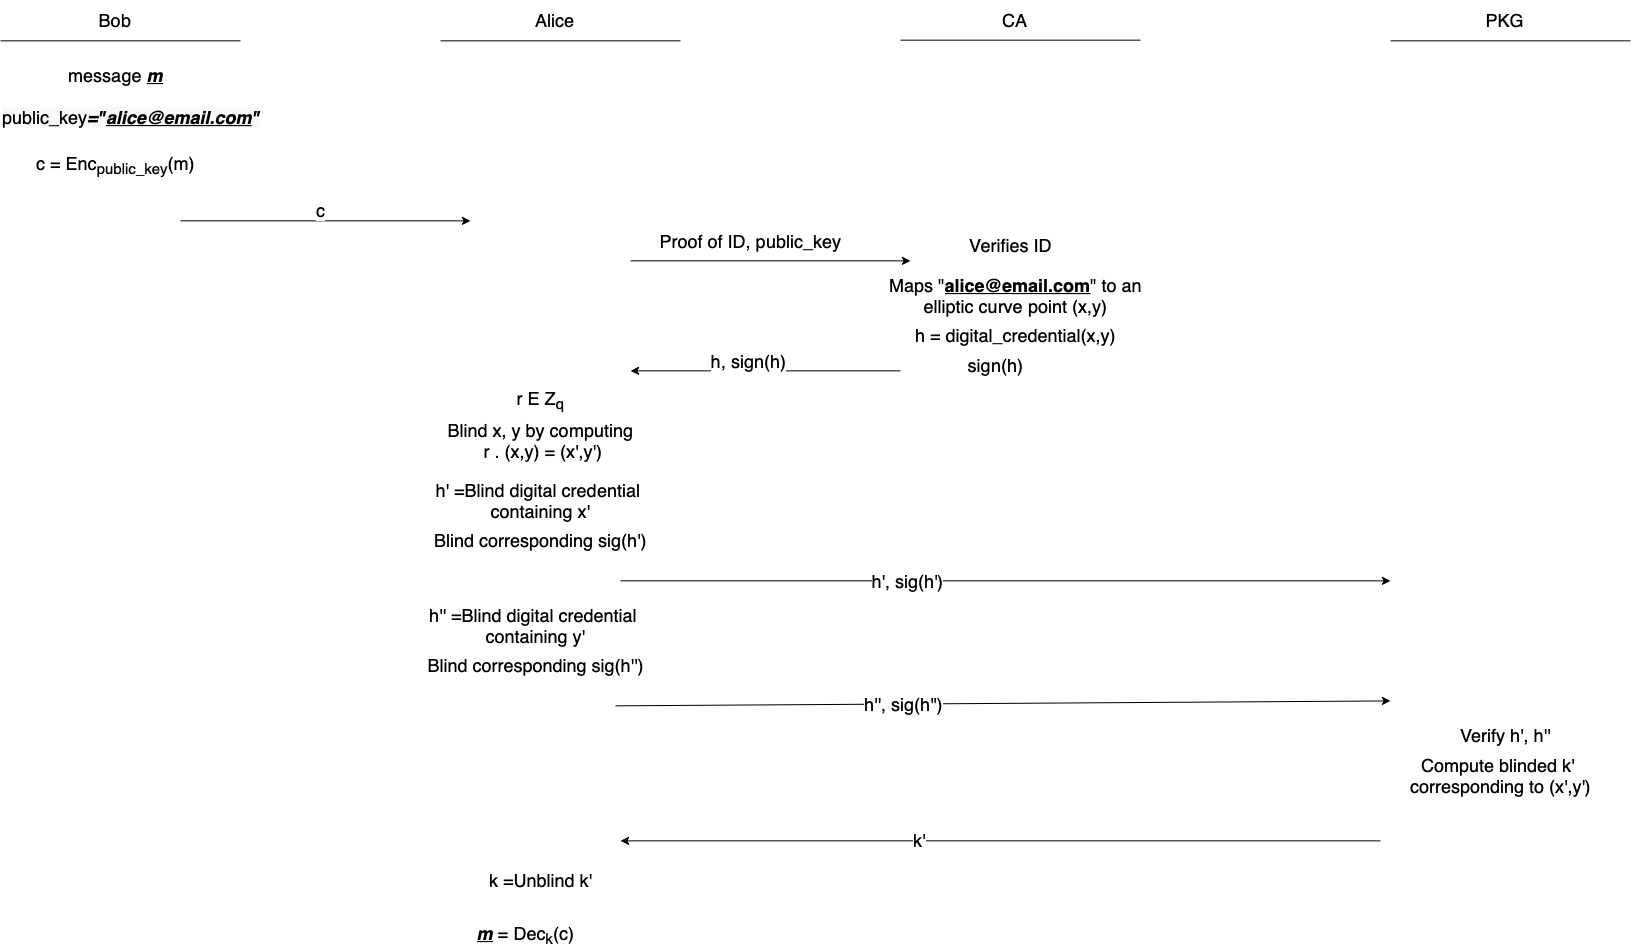

The diagram above was exported from draw.io. Its source (the exported page's mxGraphModel, read from the mxfile embedded in the PNG):
<mxGraphModel dx="2066" dy="2602" grid="1" gridSize="10" guides="1" tooltips="1" connect="1" arrows="1" fold="1" page="1" pageScale="1" pageWidth="1100" pageHeight="850" math="0" shadow="0">
  <root>
    <mxCell id="0" />
    <mxCell id="1" parent="0" />
    <mxCell id="XH7n35uLfmwSuoYkYNnf-1" value="&lt;font size=&quot;4&quot;&gt;Bob&lt;/font&gt;" style="text;html=1;strokeColor=none;fillColor=none;align=center;verticalAlign=middle;whiteSpace=wrap;rounded=0;" vertex="1" parent="1">
      <mxGeometry x="40" y="0.3500000000000014" width="210" height="40" as="geometry" />
    </mxCell>
    <mxCell id="XH7n35uLfmwSuoYkYNnf-2" value="" style="endArrow=none;html=1;rounded=0;fontSize=18;" edge="1" parent="1">
      <mxGeometry width="50" height="50" relative="1" as="geometry">
        <mxPoint x="30" y="40.35" as="sourcePoint" />
        <mxPoint x="270" y="40.35" as="targetPoint" />
      </mxGeometry>
    </mxCell>
    <mxCell id="XH7n35uLfmwSuoYkYNnf-3" value="&lt;font style=&quot;font-size: 18px&quot;&gt;Alice&lt;/font&gt;" style="text;html=1;strokeColor=none;fillColor=none;align=center;verticalAlign=middle;whiteSpace=wrap;rounded=0;" vertex="1" parent="1">
      <mxGeometry x="480" y="0.3500000000000014" width="210" height="40" as="geometry" />
    </mxCell>
    <mxCell id="XH7n35uLfmwSuoYkYNnf-4" value="" style="endArrow=none;html=1;rounded=0;fontSize=18;" edge="1" parent="1">
      <mxGeometry width="50" height="50" relative="1" as="geometry">
        <mxPoint x="470" y="40.35" as="sourcePoint" />
        <mxPoint x="710" y="40.35" as="targetPoint" />
      </mxGeometry>
    </mxCell>
    <mxCell id="XH7n35uLfmwSuoYkYNnf-5" value="message &lt;i&gt;&lt;b&gt;&lt;u&gt;m&lt;/u&gt;&lt;/b&gt;&lt;/i&gt;" style="text;html=1;align=center;verticalAlign=middle;resizable=0;points=[];autosize=1;strokeColor=none;fillColor=none;fontSize=18;" vertex="1" parent="1">
      <mxGeometry x="90" y="60.35" width="110" height="30" as="geometry" />
    </mxCell>
    <mxCell id="XH7n35uLfmwSuoYkYNnf-7" value="&lt;span style=&quot;color: rgb(0 , 0 , 0) ; font-family: &amp;#34;helvetica&amp;#34; ; font-size: 18px ; letter-spacing: normal ; text-align: center ; text-indent: 0px ; text-transform: none ; word-spacing: 0px ; background-color: rgb(248 , 249 , 250) ; display: inline ; float: none&quot;&gt;&lt;span class=&quot;Apple-converted-space&quot;&gt;public_key&lt;b&gt;&lt;i&gt;=&quot;&lt;u&gt;alice@email.com&lt;/u&gt;&quot;&lt;/i&gt;&lt;/b&gt;&lt;/span&gt;&lt;/span&gt;" style="text;whiteSpace=wrap;html=1;fontSize=18;" vertex="1" parent="1">
      <mxGeometry x="30" y="100.35" width="250" height="40" as="geometry" />
    </mxCell>
    <mxCell id="XH7n35uLfmwSuoYkYNnf-8" value="c = Enc&lt;sub&gt;public_key&lt;/sub&gt;(m)" style="text;html=1;align=center;verticalAlign=middle;resizable=0;points=[];autosize=1;strokeColor=none;fillColor=none;fontSize=18;" vertex="1" parent="1">
      <mxGeometry x="60" y="150.35" width="170" height="30" as="geometry" />
    </mxCell>
    <mxCell id="XH7n35uLfmwSuoYkYNnf-9" value="c" style="endArrow=classic;html=1;rounded=0;fontSize=18;" edge="1" parent="1">
      <mxGeometry x="-0.0345" y="10" width="50" height="50" relative="1" as="geometry">
        <mxPoint x="210" y="220.35" as="sourcePoint" />
        <mxPoint x="500" y="220.35" as="targetPoint" />
        <mxPoint as="offset" />
      </mxGeometry>
    </mxCell>
    <mxCell id="XH7n35uLfmwSuoYkYNnf-10" value="&lt;font size=&quot;4&quot;&gt;CA&lt;/font&gt;" style="text;html=1;strokeColor=none;fillColor=none;align=center;verticalAlign=middle;whiteSpace=wrap;rounded=0;" vertex="1" parent="1">
      <mxGeometry x="940" width="210" height="39.66" as="geometry" />
    </mxCell>
    <mxCell id="XH7n35uLfmwSuoYkYNnf-11" value="" style="endArrow=none;html=1;rounded=0;fontSize=18;" edge="1" parent="1">
      <mxGeometry width="50" height="50" relative="1" as="geometry">
        <mxPoint x="930" y="39.660000000000004" as="sourcePoint" />
        <mxPoint x="1170" y="39.660000000000004" as="targetPoint" />
      </mxGeometry>
    </mxCell>
    <mxCell id="XH7n35uLfmwSuoYkYNnf-12" value="&lt;font size=&quot;4&quot;&gt;PKG&lt;/font&gt;" style="text;html=1;strokeColor=none;fillColor=none;align=center;verticalAlign=middle;whiteSpace=wrap;rounded=0;" vertex="1" parent="1">
      <mxGeometry x="1430" y="0.3500000000000014" width="210" height="40" as="geometry" />
    </mxCell>
    <mxCell id="XH7n35uLfmwSuoYkYNnf-13" value="" style="endArrow=none;html=1;rounded=0;fontSize=18;" edge="1" parent="1">
      <mxGeometry width="50" height="50" relative="1" as="geometry">
        <mxPoint x="1420" y="40.35" as="sourcePoint" />
        <mxPoint x="1660" y="40.35" as="targetPoint" />
      </mxGeometry>
    </mxCell>
    <mxCell id="XH7n35uLfmwSuoYkYNnf-14" value="" style="endArrow=classic;html=1;rounded=0;fontSize=18;" edge="1" parent="1">
      <mxGeometry width="50" height="50" relative="1" as="geometry">
        <mxPoint x="660" y="260.35" as="sourcePoint" />
        <mxPoint x="940" y="260.35" as="targetPoint" />
      </mxGeometry>
    </mxCell>
    <mxCell id="XH7n35uLfmwSuoYkYNnf-15" value="Proof of ID, public_key" style="edgeLabel;html=1;align=center;verticalAlign=middle;resizable=0;points=[];fontSize=18;" vertex="1" connectable="0" parent="XH7n35uLfmwSuoYkYNnf-14">
      <mxGeometry x="-0.15" y="-3" relative="1" as="geometry">
        <mxPoint y="-23" as="offset" />
      </mxGeometry>
    </mxCell>
    <mxCell id="XH7n35uLfmwSuoYkYNnf-17" value="Verifies ID" style="text;html=1;align=center;verticalAlign=middle;resizable=0;points=[];autosize=1;strokeColor=none;fillColor=none;fontSize=18;" vertex="1" parent="1">
      <mxGeometry x="990" y="230.35" width="100" height="30" as="geometry" />
    </mxCell>
    <mxCell id="XH7n35uLfmwSuoYkYNnf-18" value="Maps &quot;&lt;b&gt;&lt;u&gt;alice@email.com&lt;/u&gt;&lt;/b&gt;&quot; to an &lt;br&gt;elliptic curve point (x,y)" style="text;html=1;align=center;verticalAlign=middle;resizable=0;points=[];autosize=1;strokeColor=none;fillColor=none;fontSize=18;" vertex="1" parent="1">
      <mxGeometry x="910" y="270.35" width="270" height="50" as="geometry" />
    </mxCell>
    <mxCell id="XH7n35uLfmwSuoYkYNnf-19" value="" style="endArrow=classic;html=1;rounded=0;fontSize=18;" edge="1" parent="1">
      <mxGeometry width="50" height="50" relative="1" as="geometry">
        <mxPoint x="930" y="370.35" as="sourcePoint" />
        <mxPoint x="660" y="370.35" as="targetPoint" />
      </mxGeometry>
    </mxCell>
    <mxCell id="XH7n35uLfmwSuoYkYNnf-20" value="h, sign(h)" style="edgeLabel;html=1;align=center;verticalAlign=middle;resizable=0;points=[];fontSize=18;" vertex="1" connectable="0" parent="XH7n35uLfmwSuoYkYNnf-19">
      <mxGeometry x="0.1333" y="-1" relative="1" as="geometry">
        <mxPoint y="-9" as="offset" />
      </mxGeometry>
    </mxCell>
    <mxCell id="XH7n35uLfmwSuoYkYNnf-21" value="r E Z&lt;sub&gt;q&lt;/sub&gt;" style="text;html=1;align=center;verticalAlign=middle;resizable=0;points=[];autosize=1;strokeColor=none;fillColor=none;fontSize=18;" vertex="1" parent="1">
      <mxGeometry x="540" y="385.35" width="60" height="30" as="geometry" />
    </mxCell>
    <mxCell id="XH7n35uLfmwSuoYkYNnf-23" value="Blind x, y by computing&lt;br&gt;&amp;nbsp;r . (x,y) = (x',y')" style="text;html=1;align=center;verticalAlign=middle;resizable=0;points=[];autosize=1;strokeColor=none;fillColor=none;fontSize=18;" vertex="1" parent="1">
      <mxGeometry x="470" y="415.35" width="200" height="50" as="geometry" />
    </mxCell>
    <mxCell id="XH7n35uLfmwSuoYkYNnf-25" value="h = digital_credential(x,y)" style="text;html=1;align=center;verticalAlign=middle;resizable=0;points=[];autosize=1;strokeColor=none;fillColor=none;fontSize=18;" vertex="1" parent="1">
      <mxGeometry x="935" y="320.35" width="220" height="30" as="geometry" />
    </mxCell>
    <mxCell id="XH7n35uLfmwSuoYkYNnf-26" value="sign(h)" style="text;html=1;align=center;verticalAlign=middle;resizable=0;points=[];autosize=1;strokeColor=none;fillColor=none;fontSize=18;" vertex="1" parent="1">
      <mxGeometry x="990" y="350.35" width="70" height="30" as="geometry" />
    </mxCell>
    <mxCell id="XH7n35uLfmwSuoYkYNnf-28" value="h' =Blind digital credential&amp;nbsp;&lt;br&gt;containing x'" style="text;html=1;align=center;verticalAlign=middle;resizable=0;points=[];autosize=1;strokeColor=none;fillColor=none;fontSize=18;" vertex="1" parent="1">
      <mxGeometry x="460" y="475.35" width="220" height="50" as="geometry" />
    </mxCell>
    <mxCell id="XH7n35uLfmwSuoYkYNnf-29" value="" style="endArrow=classic;html=1;rounded=0;fontSize=18;" edge="1" parent="1">
      <mxGeometry width="50" height="50" relative="1" as="geometry">
        <mxPoint x="650" y="580.35" as="sourcePoint" />
        <mxPoint x="1420" y="580.35" as="targetPoint" />
      </mxGeometry>
    </mxCell>
    <mxCell id="XH7n35uLfmwSuoYkYNnf-32" value="h', sig(h')" style="edgeLabel;html=1;align=center;verticalAlign=middle;resizable=0;points=[];fontSize=18;" vertex="1" connectable="0" parent="XH7n35uLfmwSuoYkYNnf-29">
      <mxGeometry x="-0.2571" relative="1" as="geometry">
        <mxPoint as="offset" />
      </mxGeometry>
    </mxCell>
    <mxCell id="XH7n35uLfmwSuoYkYNnf-31" value="Blind corresponding sig(h')" style="text;html=1;align=center;verticalAlign=middle;resizable=0;points=[];autosize=1;strokeColor=none;fillColor=none;fontSize=18;" vertex="1" parent="1">
      <mxGeometry x="455" y="525.35" width="230" height="30" as="geometry" />
    </mxCell>
    <mxCell id="XH7n35uLfmwSuoYkYNnf-33" value="h'' =Blind digital credential&amp;nbsp;&lt;br&gt;containing y'" style="text;html=1;align=center;verticalAlign=middle;resizable=0;points=[];autosize=1;strokeColor=none;fillColor=none;fontSize=18;" vertex="1" parent="1">
      <mxGeometry x="450" y="600.35" width="230" height="50" as="geometry" />
    </mxCell>
    <mxCell id="XH7n35uLfmwSuoYkYNnf-34" value="" style="endArrow=classic;html=1;rounded=0;fontSize=18;" edge="1" parent="1">
      <mxGeometry width="50" height="50" relative="1" as="geometry">
        <mxPoint x="645" y="705.35" as="sourcePoint" />
        <mxPoint x="1420" y="700.35" as="targetPoint" />
      </mxGeometry>
    </mxCell>
    <mxCell id="XH7n35uLfmwSuoYkYNnf-35" value="h'', sig(h'')" style="edgeLabel;html=1;align=center;verticalAlign=middle;resizable=0;points=[];fontSize=18;" vertex="1" connectable="0" parent="XH7n35uLfmwSuoYkYNnf-34">
      <mxGeometry x="-0.2571" relative="1" as="geometry">
        <mxPoint as="offset" />
      </mxGeometry>
    </mxCell>
    <mxCell id="XH7n35uLfmwSuoYkYNnf-36" value="Blind corresponding sig(h'')" style="text;html=1;align=center;verticalAlign=middle;resizable=0;points=[];autosize=1;strokeColor=none;fillColor=none;fontSize=18;" vertex="1" parent="1">
      <mxGeometry x="450" y="650.35" width="230" height="30" as="geometry" />
    </mxCell>
    <mxCell id="XH7n35uLfmwSuoYkYNnf-37" value="Verify h', h''" style="text;html=1;align=center;verticalAlign=middle;resizable=0;points=[];autosize=1;strokeColor=none;fillColor=none;fontSize=18;" vertex="1" parent="1">
      <mxGeometry x="1480" y="720.35" width="110" height="30" as="geometry" />
    </mxCell>
    <mxCell id="XH7n35uLfmwSuoYkYNnf-38" value="Compute blinded k'&amp;nbsp;&lt;br&gt;corresponding to (x',y')" style="text;html=1;align=center;verticalAlign=middle;resizable=0;points=[];autosize=1;strokeColor=none;fillColor=none;fontSize=18;" vertex="1" parent="1">
      <mxGeometry x="1430" y="750.35" width="200" height="50" as="geometry" />
    </mxCell>
    <mxCell id="XH7n35uLfmwSuoYkYNnf-39" value="" style="endArrow=classic;html=1;rounded=0;fontSize=18;" edge="1" parent="1">
      <mxGeometry width="50" height="50" relative="1" as="geometry">
        <mxPoint x="1410" y="840.35" as="sourcePoint" />
        <mxPoint x="650" y="840.35" as="targetPoint" />
      </mxGeometry>
    </mxCell>
    <mxCell id="XH7n35uLfmwSuoYkYNnf-40" value="k'" style="edgeLabel;html=1;align=center;verticalAlign=middle;resizable=0;points=[];fontSize=18;" vertex="1" connectable="0" parent="XH7n35uLfmwSuoYkYNnf-39">
      <mxGeometry x="0.2158" y="-1" relative="1" as="geometry">
        <mxPoint as="offset" />
      </mxGeometry>
    </mxCell>
    <mxCell id="XH7n35uLfmwSuoYkYNnf-41" value="k =Unblind k'" style="text;html=1;align=center;verticalAlign=middle;resizable=0;points=[];autosize=1;strokeColor=none;fillColor=none;fontSize=18;" vertex="1" parent="1">
      <mxGeometry x="510" y="865.35" width="120" height="30" as="geometry" />
    </mxCell>
    <mxCell id="XH7n35uLfmwSuoYkYNnf-42" value="&lt;b&gt;&lt;i&gt;&lt;u&gt;m&lt;/u&gt;&lt;/i&gt;&lt;/b&gt; = Dec&lt;sub&gt;k&lt;/sub&gt;(c)" style="text;html=1;align=center;verticalAlign=middle;resizable=0;points=[];autosize=1;strokeColor=none;fillColor=none;fontSize=18;" vertex="1" parent="1">
      <mxGeometry x="500" y="920.35" width="110" height="30" as="geometry" />
    </mxCell>
  </root>
</mxGraphModel>